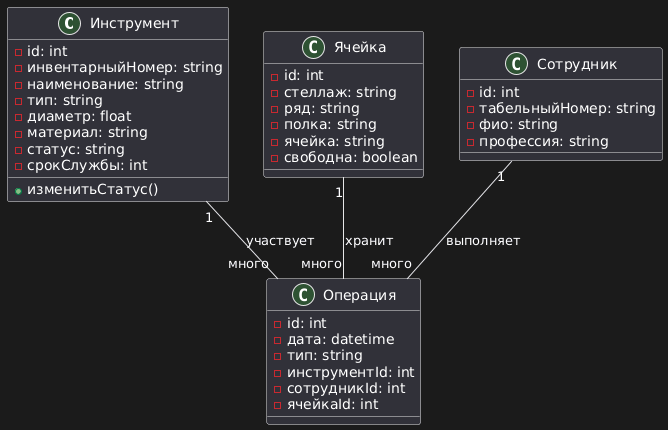

The diagram above was rendered by PlantUML. Its source (embedded in the PNG):
@startuml
class Инструмент {
  - id: int
  - инвентарныйНомер: string
  - наименование: string
  - тип: string
  - диаметр: float
  - материал: string
  - статус: string
  - срокСлужбы: int
  + изменитьСтатус()
}

class Ячейка {
  - id: int
  - стеллаж: string
  - ряд: string
  - полка: string
  - ячейка: string
  - свободна: boolean
}

class Сотрудник {
  - id: int
  - табельныйНомер: string
  - фио: string
  - профессия: string
}

class Операция {
  - id: int
  - дата: datetime
  - тип: string
  - инструментId: int
  - сотрудникId: int
  - ячейкаId: int
}

Инструмент "1" -- "много" Операция : участвует
Сотрудник "1" -- "много" Операция : выполняет
Ячейка "1" -- "много" Операция : хранит
@enduml